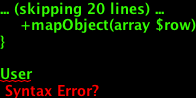

The diagram above was rendered by PlantUML. Its source (embedded in the PNG):
@startuml
class User {
    protected $userId
    protected $username
    protected $email
    +__construct($id = null, $username = null, $email = null)
    +getUserId()
    +setUserID($userId)
    +getUsername()
    +setUsername($username)
    +getEmail()
    +setEmail($email)
}

class UserMapper {
    protected $adapter
    +__construct(DBAL $dbLayer)
    +save(User $user)
    +findById($id)
    +findAll()
    +mapObject(array $row)
}

User
UserMapper
@enduml